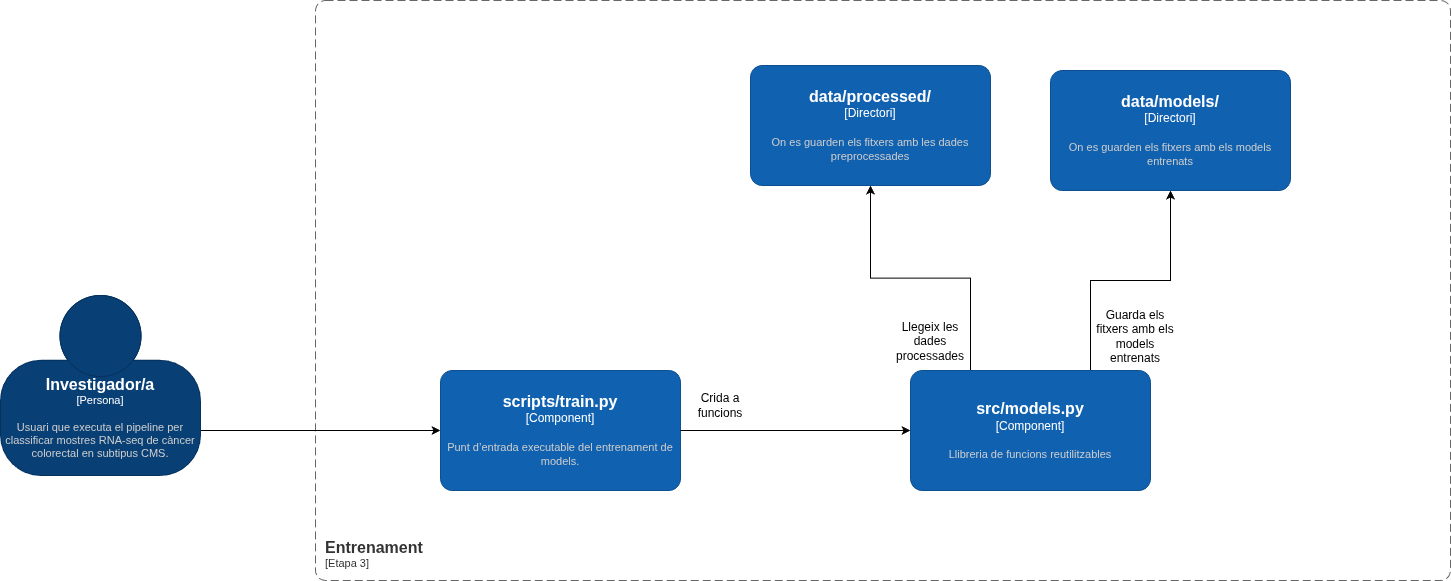

The diagram above was exported from draw.io. Its source (the exported page's mxGraphModel, read from the mxfile embedded in the PNG):
<mxGraphModel dx="4658" dy="1302" grid="1" gridSize="10" guides="1" tooltips="1" connect="1" arrows="1" fold="1" page="1" pageScale="1" pageWidth="850" pageHeight="1100" math="0" shadow="0">
  <root>
    <mxCell id="0" />
    <mxCell id="1" parent="0" />
    <object placeholders="1" c4Name="Entrenament" c4Type="" c4Application="Etapa 3" label="&lt;font style=&quot;font-size: 16px&quot;&gt;&lt;b&gt;&lt;div style=&quot;text-align: left&quot;&gt;%c4Name%&lt;/div&gt;&lt;/b&gt;&lt;/font&gt;&lt;div style=&quot;text-align: left&quot;&gt;[%c4Application%]&lt;/div&gt;" id="2">
      <mxCell parent="1" style="rounded=1;fontSize=11;whiteSpace=wrap;html=1;dashed=1;arcSize=20;fillColor=none;strokeColor=#666666;fontColor=#333333;labelBackgroundColor=none;align=left;verticalAlign=bottom;labelBorderColor=none;spacingTop=0;spacing=10;dashPattern=8 4;metaEdit=1;rotatable=0;perimeter=rectanglePerimeter;noLabel=0;labelPadding=0;allowArrows=0;connectable=0;expand=0;recursiveResize=0;editable=1;pointerEvents=0;absoluteArcSize=1;points=[[0.25,0,0],[0.5,0,0],[0.75,0,0],[1,0.25,0],[1,0.5,0],[1,0.75,0],[0.75,1,0],[0.5,1,0],[0.25,1,0],[0,0.75,0],[0,0.5,0],[0,0.25,0]];" vertex="1">
        <mxGeometry height="580" width="1135" x="6365" y="860" as="geometry" />
      </mxCell>
    </object>
    <mxCell id="3" edge="1" parent="1" source="4" style="edgeStyle=orthogonalEdgeStyle;rounded=0;orthogonalLoop=1;jettySize=auto;html=1;exitX=1;exitY=0.75;exitDx=0;exitDy=0;exitPerimeter=0;" target="5">
      <mxGeometry relative="1" as="geometry" />
    </mxCell>
    <object placeholders="1" c4Name="Investigador/a" c4Type="Persona" c4Description="Usuari que executa el pipeline per classificar mostres RNA-seq de càncer colorectal en subtipus CMS." label="&lt;font style=&quot;font-size: 16px&quot;&gt;&lt;b&gt;%c4Name%&lt;/b&gt;&lt;/font&gt;&lt;div&gt;[%c4Type%]&lt;/div&gt;&lt;br&gt;&lt;div&gt;&lt;font style=&quot;font-size: 11px&quot;&gt;&lt;font color=&quot;#cccccc&quot;&gt;%c4Description%&lt;/font&gt;&lt;/div&gt;" id="4">
      <mxCell parent="1" style="html=1;fontSize=11;dashed=0;whiteSpace=wrap;fillColor=#083F75;strokeColor=#06315C;fontColor=#ffffff;shape=mxgraph.c4.person2;align=center;metaEdit=1;points=[[0.5,0,0],[1,0.5,0],[1,0.75,0],[0.75,1,0],[0.5,1,0],[0.25,1,0],[0,0.75,0],[0,0.5,0]];resizable=0;" vertex="1">
        <mxGeometry height="180" width="200" x="6050" y="1155" as="geometry" />
      </mxCell>
    </object>
    <object placeholders="1" c4Name="scripts/train.py" c4Type="Component" c4Description="Punt d’entrada executable del entrenament de models." label="&lt;font style=&quot;font-size: 16px&quot;&gt;&lt;b&gt;%c4Name%&lt;/b&gt;&lt;/font&gt;&lt;div&gt;[%c4Type%]&lt;/div&gt;&lt;br&gt;&lt;div&gt;&lt;font style=&quot;font-size: 11px&quot;&gt;&lt;font color=&quot;#cccccc&quot;&gt;%c4Description%&lt;/font&gt;&lt;/div&gt;" id="5">
      <mxCell parent="1" style="rounded=1;whiteSpace=wrap;html=1;labelBackgroundColor=none;fillColor=#1061B0;fontColor=#ffffff;align=center;arcSize=10;strokeColor=#0D5091;metaEdit=1;resizable=0;points=[[0.25,0,0],[0.5,0,0],[0.75,0,0],[1,0.25,0],[1,0.5,0],[1,0.75,0],[0.75,1,0],[0.5,1,0],[0.25,1,0],[0,0.75,0],[0,0.5,0],[0,0.25,0]];" vertex="1">
        <mxGeometry height="120" width="240" x="6490" y="1230" as="geometry" />
      </mxCell>
    </object>
    <mxCell id="6" edge="1" parent="1" source="8" style="edgeStyle=orthogonalEdgeStyle;rounded=0;orthogonalLoop=1;jettySize=auto;html=1;exitX=0.25;exitY=0;exitDx=0;exitDy=0;exitPerimeter=0;" target="11">
      <mxGeometry relative="1" as="geometry" />
    </mxCell>
    <mxCell id="7" edge="1" parent="1" source="8" style="edgeStyle=orthogonalEdgeStyle;rounded=0;orthogonalLoop=1;jettySize=auto;html=1;exitX=0.75;exitY=0;exitDx=0;exitDy=0;exitPerimeter=0;" target="13">
      <mxGeometry relative="1" as="geometry" />
    </mxCell>
    <object placeholders="1" c4Name="src/models.py" c4Type="Component" c4Description="Llibreria de funcions reutilitzables" label="&lt;font style=&quot;font-size: 16px&quot;&gt;&lt;b&gt;%c4Name%&lt;/b&gt;&lt;/font&gt;&lt;div&gt;[%c4Type%]&lt;/div&gt;&lt;br&gt;&lt;div&gt;&lt;font style=&quot;font-size: 11px&quot;&gt;&lt;font color=&quot;#cccccc&quot;&gt;%c4Description%&lt;/font&gt;&lt;/div&gt;" id="8">
      <mxCell parent="1" style="rounded=1;whiteSpace=wrap;html=1;labelBackgroundColor=none;fillColor=#1061B0;fontColor=#ffffff;align=center;arcSize=10;strokeColor=#0D5091;metaEdit=1;resizable=0;points=[[0.25,0,0],[0.5,0,0],[0.75,0,0],[1,0.25,0],[1,0.5,0],[1,0.75,0],[0.75,1,0],[0.5,1,0],[0.25,1,0],[0,0.75,0],[0,0.5,0],[0,0.25,0]];" vertex="1">
        <mxGeometry height="120" width="240" x="6960" y="1230" as="geometry" />
      </mxCell>
    </object>
    <mxCell id="9" edge="1" parent="1" source="5" style="edgeStyle=orthogonalEdgeStyle;rounded=0;orthogonalLoop=1;jettySize=auto;html=1;entryX=0;entryY=0.5;entryDx=0;entryDy=0;entryPerimeter=0;" target="8">
      <mxGeometry relative="1" as="geometry" />
    </mxCell>
    <mxCell id="10" parent="1" style="text;html=1;whiteSpace=wrap;strokeColor=none;fillColor=none;align=center;verticalAlign=middle;rounded=0;" value="Crida a funcions" vertex="1">
      <mxGeometry height="30" width="60" x="6740" y="1250" as="geometry" />
    </mxCell>
    <object placeholders="1" c4Name="data/processed/" c4Type="Directori" c4Description="On es guarden els fitxers amb les dades preprocessades" label="&lt;font style=&quot;font-size: 16px&quot;&gt;&lt;b&gt;%c4Name%&lt;/b&gt;&lt;/font&gt;&lt;div&gt;[%c4Type%]&lt;/div&gt;&lt;br&gt;&lt;div&gt;&lt;font style=&quot;font-size: 11px&quot;&gt;&lt;font color=&quot;#cccccc&quot;&gt;%c4Description%&lt;/font&gt;&lt;/div&gt;" id="11">
      <mxCell parent="1" style="rounded=1;whiteSpace=wrap;html=1;labelBackgroundColor=none;fillColor=#1061B0;fontColor=#ffffff;align=center;arcSize=10;strokeColor=#0D5091;metaEdit=1;resizable=0;points=[[0.25,0,0],[0.5,0,0],[0.75,0,0],[1,0.25,0],[1,0.5,0],[1,0.75,0],[0.75,1,0],[0.5,1,0],[0.25,1,0],[0,0.75,0],[0,0.5,0],[0,0.25,0]];" vertex="1">
        <mxGeometry height="120" width="240" x="6800" y="925" as="geometry" />
      </mxCell>
    </object>
    <mxCell id="12" parent="1" style="text;html=1;whiteSpace=wrap;strokeColor=none;fillColor=none;align=center;verticalAlign=middle;rounded=0;" value="Llegeix les dades processades" vertex="1">
      <mxGeometry height="30" width="60" x="6950" y="1186" as="geometry" />
    </mxCell>
    <object placeholders="1" c4Name="data/models/" c4Type="Directori" c4Description="On es guarden els fitxers amb els models entrenats" label="&lt;font style=&quot;font-size: 16px&quot;&gt;&lt;b&gt;%c4Name%&lt;/b&gt;&lt;/font&gt;&lt;div&gt;[%c4Type%]&lt;/div&gt;&lt;br&gt;&lt;div&gt;&lt;font style=&quot;font-size: 11px&quot;&gt;&lt;font color=&quot;#cccccc&quot;&gt;%c4Description%&lt;/font&gt;&lt;/div&gt;" id="13">
      <mxCell parent="1" style="rounded=1;whiteSpace=wrap;html=1;labelBackgroundColor=none;fillColor=#1061B0;fontColor=#ffffff;align=center;arcSize=10;strokeColor=#0D5091;metaEdit=1;resizable=0;points=[[0.25,0,0],[0.5,0,0],[0.75,0,0],[1,0.25,0],[1,0.5,0],[1,0.75,0],[0.75,1,0],[0.5,1,0],[0.25,1,0],[0,0.75,0],[0,0.5,0],[0,0.25,0]];" vertex="1">
        <mxGeometry height="120" width="240" x="7100" y="930" as="geometry" />
      </mxCell>
    </object>
    <mxCell id="14" parent="1" style="text;html=1;whiteSpace=wrap;strokeColor=none;fillColor=none;align=center;verticalAlign=middle;rounded=0;" value="Guarda els fitxers amb els models entrenats" vertex="1">
      <mxGeometry height="70" width="80" x="7145" y="1161" as="geometry" />
    </mxCell>
  </root>
</mxGraphModel>